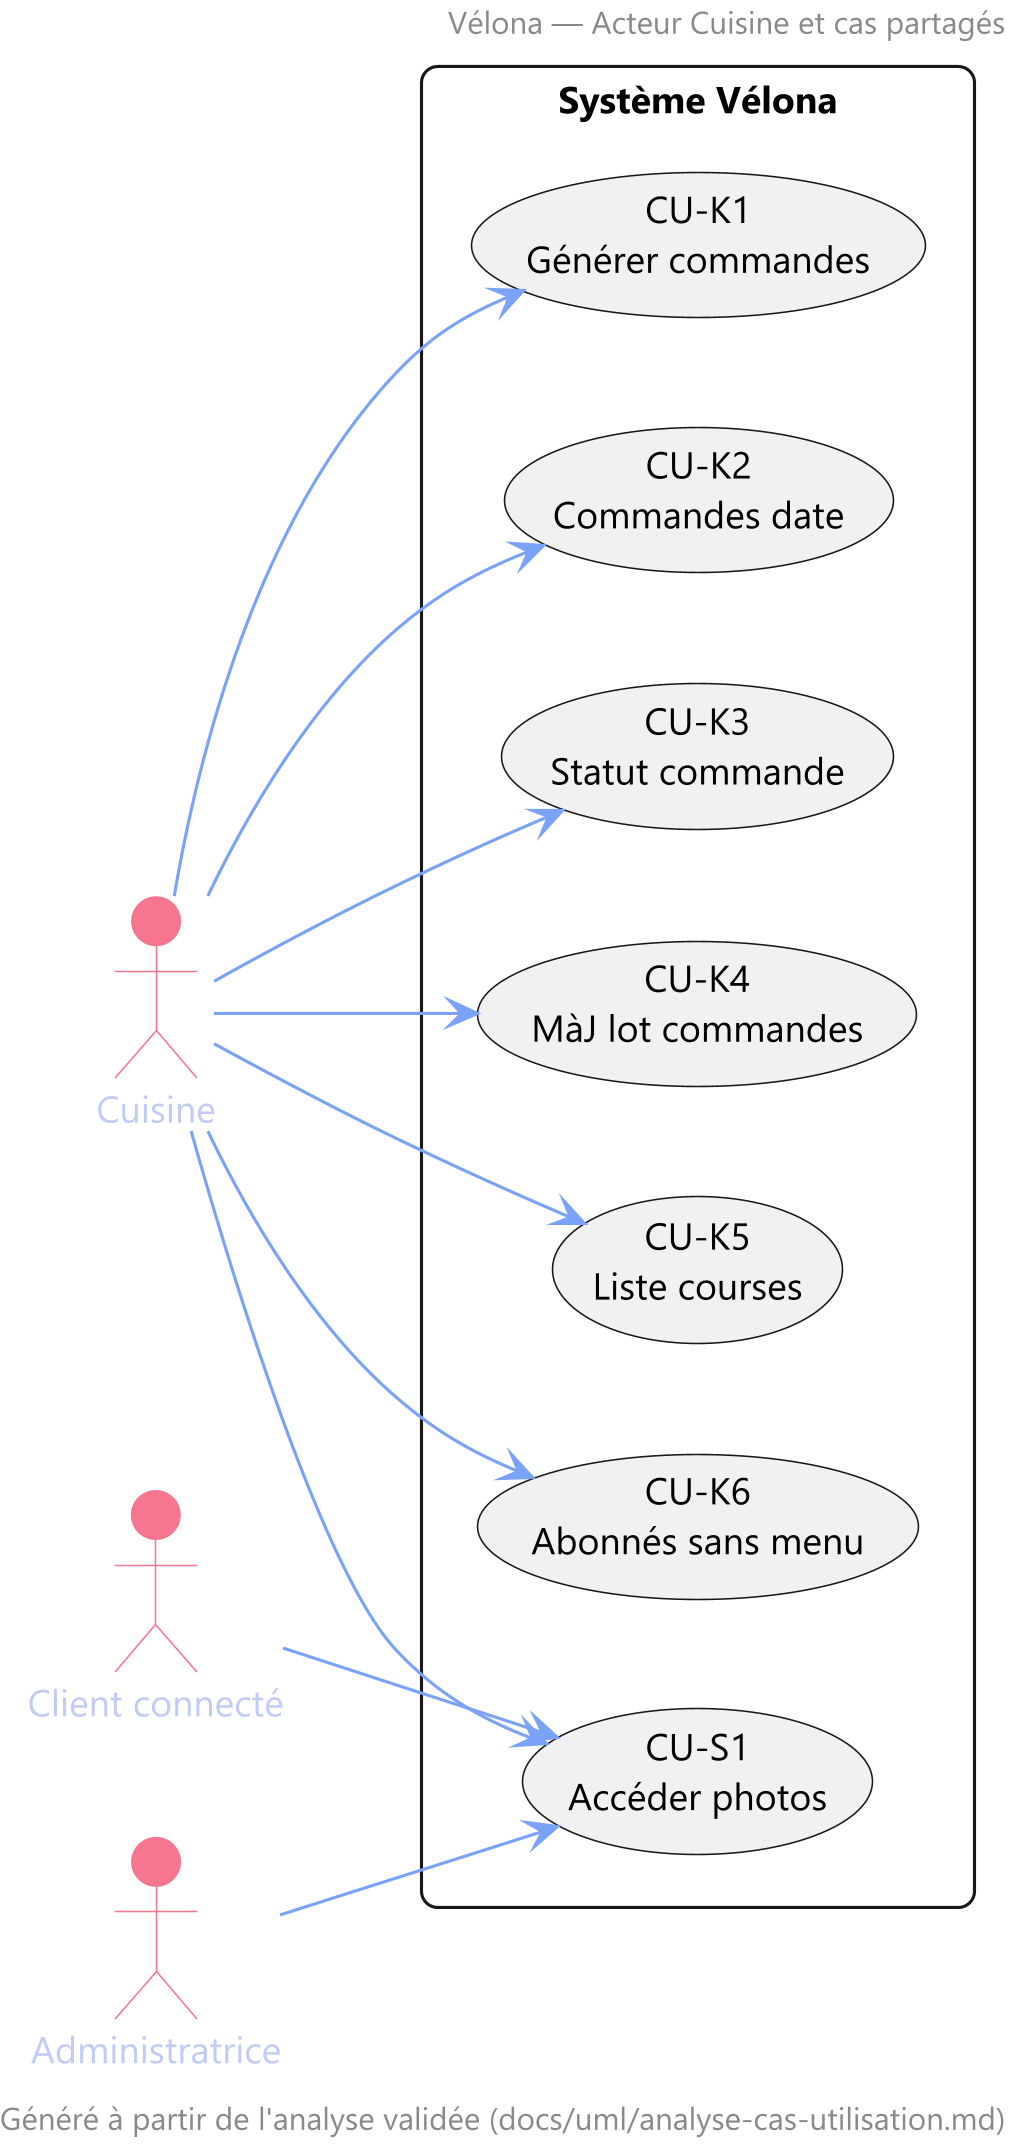

The diagram above was rendered by PlantUML. Its source (embedded in the PNG):
@startuml
!include ../../../../.agents/skills/plantuml-skill/assets/premium-theme.puml
header "Vélona — Acteur Cuisine et cas partagés"
footer "Généré à partir de l'analyse validée (docs/uml/analyse-cas-utilisation.md)"

left to right direction

actor "Cuisine" as K
actor "Client connecté" as C
actor "Administratrice" as A

rectangle "Système Vélona" {
    usecase "CU-K1\nGénérer commandes" as UK1
    usecase "CU-K2\nCommandes date" as UK2
    usecase "CU-K3\nStatut commande" as UK3
    usecase "CU-K4\nMàJ lot commandes" as UK4
    usecase "CU-K5\nListe courses" as UK5
    usecase "CU-K6\nAbonnés sans menu" as UK6

    usecase "CU-S1\nAccéder photos" as US1
}

K --> UK1
K --> UK2
K --> UK3
K --> UK4
K --> UK5
K --> UK6

C --> US1
A --> US1
K --> US1

@enduml